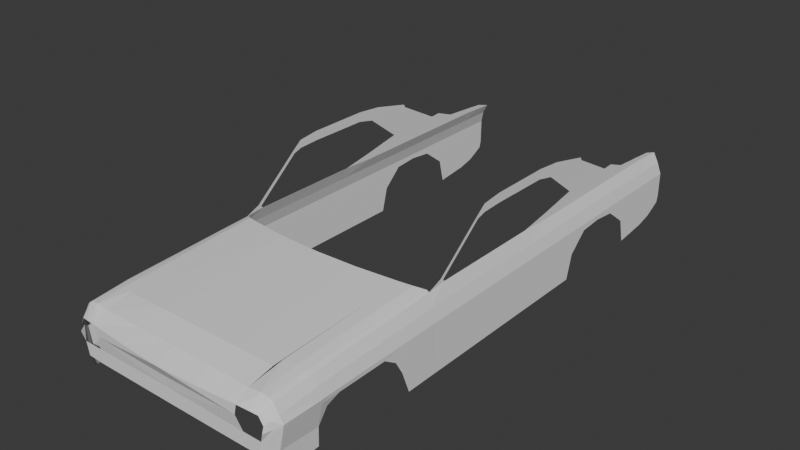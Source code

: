 # Source: AutoWorkTemplate.blend  (saved by Blender 5.0.119; exported with 4.5.12 LTS)
import bpy
from mathutils import Matrix  # noqa: F401  (used for matrix-valued properties, if any)

bpy.ops.wm.read_factory_settings(use_empty=True)
scene = bpy.context.scene
scene.name = 'Scene'

# ---- collections
col_collection = bpy.data.collections.new('Collection'); scene.collection.children.link(col_collection)

# ---- world
world_world = bpy.data.worlds.new('World'); scene.world = world_world
world_world.use_nodes = True; world_world.node_tree.nodes.clear()
_N = world_world.node_tree.nodes; _L = world_world.node_tree.links
n0 = _N.new('ShaderNodeOutputWorld'); n0.name = 'World Output'; n0.location = (200, 100)
n1 = _N.new('ShaderNodeBackground'); n1.name = 'Background'; n1.location = (-200, 100)
n1.inputs[0].default_value = (0.05088, 0.05088, 0.05088, 1.0)
_L.new(n1.outputs[0], n0.inputs[0])
n0.is_active_output = True
world_world.color = (0.05088, 0.05088, 0.05088)
world_world.sun_shadow_jitter_overblur = 0.0

# ---- meshes
me_plane = bpy.data.meshes.new('Plane')
me_plane.from_pydata([(-0.9844, -0.9643, -0.1621), (-1.0, 1.034, -0.01802), (0.0, -0.9643, -0.1517), (0.0, 0.9224, 0.0134), (-0.4943, 0.9531, 0.003349), (-0.4893, -0.9643, -0.1547), (-0.9844, -1.121, -0.2464), (0.0, -1.194, -0.2359), (-0.4893, -1.167, -0.2389), (-0.9915, -0.6745, -0.1003), (0.0, -0.6907, -0.08203), (-0.49, -0.6863, -0.08455)], [], [(11, 10, 3, 4), (9, 11, 4, 1), (5, 0, 6, 8), (2, 5, 8, 7), (0, 5, 11, 9), (5, 2, 10, 11)])
_uv = me_plane.uv_layers.new(name='UVMap')
_uv.uv.foreach_set('vector', [0.2529, 0.145, 0.5, 0.145, 0.5, 1.0, 0.2529, 1.0, 0.0, 0.145, 0.2529, 0.145, 0.2529, 1.0, 0.0, 1.0, 0.2529, 0.0, 0.0, 0.0, 0.0, 0.0, 0.2529, 0.0, 0.5, 0.0, 0.2529, 0.0, 0.2529, 0.0, 0.5, 0.0, 0.0, 0.0, 0.2529, 0.0, 0.2529, 0.145, 0.0, 0.145, 0.2529, 0.0, 0.5, 0.0, 0.5, 0.145, 0.2529, 0.145])
me_plane.update()
me_plane_003 = bpy.data.meshes.new('Plane.003')
me_plane_003.from_pydata([(-0.116, -0.3608, 0.1163), (-0.08891, -0.3614, 0.1191), (-0.1161, -0.1696, 0.1277), (-0.09032, -0.1797, 0.1338), (-0.1025, -0.3613, 0.1209), (-0.1038, -0.1766, 0.1329), (-0.1134, -0.1699, 0.1295), (-0.1115, -0.3611, 0.1195), (-0.08891, -0.3756, 0.1106), (-0.1018, -0.3742, 0.1098), (-0.1102, -0.3722, 0.1081), (-0.1162, -0.3177, 0.1208), (-0.08955, -0.323, 0.1254), (-0.1027, -0.3206, 0.1251), (-0.112, -0.3185, 0.1231), (-0.1255, -0.3605, 0.0998), (-0.1256, -0.1762, 0.1013), (-0.1149, -0.3738, 0.09346), (-0.1258, -0.3177, 0.1), (-0.115, -0.3719, 0.1), (-0.1219, -0.3177, 0.1116), (-0.1217, -0.1752, 0.1151), (-0.1216, -0.3608, 0.1071), (-0.1247, -0.3605, 0.09546), (-0.1257, -0.2181, 0.07227), (-0.1115, -0.3722, 0.08364), (-0.1249, -0.3177, 0.09569), (-0.1195, -0.3605, 0.07141), (-0.1256, -0.1758, 0.07439), (-0.1087, -0.3722, 0.06957), (-0.1197, -0.3171, 0.07001), (0.0, -0.3722, 0.08448), (0.0, -0.3722, 0.06855), (-0.09108, -0.3722, 0.08367), (-0.0915, -0.3722, 0.06876), (-0.08651, -0.3755, 0.0997), (0.0, -0.3739, 0.09669), (0.0, -0.3822, 0.1116), (-0.1111, -0.3639, 0.1166), (-0.1023, -0.3646, 0.1181), (-0.08891, -0.365, 0.117), (-0.114, -0.3664, 0.07048), (-0.1188, -0.3664, 0.09148), (-0.1191, -0.3664, 0.1036), (-0.1131, -0.3666, 0.1122), (-0.1195, -0.3664, 0.09587), (-0.09015, -0.2137, 0.1319), (-0.1036, -0.2108, 0.1312), (-0.1131, -0.2051, 0.1281), (-0.1161, -0.2046, 0.1262), (-0.1257, -0.2098, 0.101), (-0.1218, -0.209, 0.1143), (-0.1257, -0.2089, 0.04765), (-0.1256, -0.1679, 0.04768), (-0.1195, -0.3544, 0.04932), (-0.1087, -0.3697, 0.05646), (-0.1197, -0.3177, 0.05047), (-0.114, -0.3649, 0.05329), (-0.1256, -0.1761, 0.09607), (-0.1257, -0.2114, 0.0969), (-0.1162, -0.2952, 0.1219), (-0.1257, -0.2963, 0.1002), (-0.1218, -0.2961, 0.1121), (-0.08967, -0.3013, 0.1267), (-0.1028, -0.2988, 0.1263), (-0.1122, -0.296, 0.1241), (-0.1251, -0.2967, 0.09576), (-0.1224, -0.3091, 0.08766), (-0.08999, -0.2441, 0.1301), (-0.1033, -0.2413, 0.1295), (-0.1128, -0.2366, 0.1267), (-0.1255, -0.241, 0.0965), (-0.1161, -0.2361, 0.1247), (-0.1257, -0.2398, 0.1008), (-0.1218, -0.2392, 0.1136), (-0.1256, -0.2267, 0.0872)], [], [(47, 46, 3, 5), (48, 47, 5, 6), (49, 48, 6, 2), (9, 39, 38, 10), (0, 7, 14, 11), (7, 4, 13, 14), (4, 1, 12, 13), (51, 21, 16, 50), (22, 20, 18, 15), (0, 11, 20, 22), (49, 2, 21, 51), (15, 18, 26, 23), (23, 26, 30, 27), (33, 34, 32, 31), (25, 29, 34, 33), (37, 8, 35, 36), (31, 36, 35, 33), (44, 0, 22, 43), (43, 22, 15, 45), (42, 45, 15, 23), (41, 42, 23, 27), (8, 40, 39, 9), (10, 38, 44), (4, 7, 38, 39), (1, 4, 39, 40), (29, 25, 42, 41), (25, 17, 45, 42), (19, 43, 45, 17), (10, 44, 43, 19), (7, 0, 44, 38), (59, 58, 28, 24), (24, 28, 53, 52), (72, 49, 51, 74), (74, 51, 50, 73), (72, 70, 48, 49), (70, 69, 47, 48), (69, 68, 46, 47), (41, 27, 54, 57), (27, 30, 56, 54), (29, 41, 57, 55), (50, 16, 58, 59), (61, 66, 26, 18), (73, 71, 66, 61), (13, 12, 63, 64), (14, 13, 64, 65), (11, 14, 65, 60), (20, 62, 61, 18), (11, 60, 62, 20), (30, 26, 66, 67), (50, 59, 71, 73), (64, 63, 68, 69), (65, 64, 69, 70), (60, 65, 70, 72), (62, 74, 73, 61), (60, 72, 74, 62), (59, 24, 75), (71, 59, 75)])
_uv = me_plane_003.uv_layers.new(name='UVMap')
_uv.uv.foreach_set('vector', [0.5, 0.8134, 1.0, 0.8134, 1.0, 1.0, 0.5, 1.0, 0.1562, 0.8134, 0.5, 0.8134, 0.5, 1.0, 0.1603, 1.0, 0.003546, 0.8133, 0.1562, 0.8134, 0.1603, 1.0, 0.0, 1.0, 0.0, 0.0, 0.5, 0.0, 0.1603, 0.0, 0.0, 0.0, 0.0, 0.0, 0.1603, 0.0, 0.1603, 0.1466, 0.0, 0.1466, 0.1603, 0.0, 0.5, 0.0, 0.5, 0.1466, 0.1603, 0.1466, 0.5, 0.0, 1.0, 0.0, 1.0, 0.1466, 0.5, 0.1466, 0.0, 0.8134, 0.0, 1.0, 0.0, 1.0, 0.0, 0.8134, 0.0, 0.0, 0.0, 0.1466, 0.0, 0.1466, 0.0, 0.0, 0.0, 0.0, 0.0, 0.1466, 0.0, 0.1466, 0.0, 0.0, 0.003546, 0.8133, 0.0, 1.0, 0.0, 1.0, 0.0, 0.8134, 0.0, 0.0, 0.0, 0.1466, 0.0, 0.1466, 0.0, 0.0, 0.0, 0.0, 0.0, 0.1466, 0.0, 0.1466, 0.0, 0.0, 0.1603, 0.0, 0.1603, 0.0, 0.1603, 0.0, 0.1603, 0.0, 0.1603, 0.0, 0.1603, 0.0, 0.1603, 0.0, 0.1603, 0.0, 0.0, 0.0, 0.0, 0.0, 0.0, 0.0, 0.0, 0.0, 0.1603, 0.0, 0.0, 0.0, 0.0, 0.0, 0.1603, 0.0, 0.08092, 0.0, 0.0, 0.0, 0.0, 0.0, 8.74e-05, 0.0, 8.74e-05, 0.0, 0.0, 0.0, 0.0, 0.0, 0.0, 0.0, 0.0, 0.0, 0.0, 0.0, 0.0, 0.0, 0.0, 0.0, 0.08104, 0.0, 0.08106, 0.0, 0.0, 0.0, 0.0, 0.0, 0.0, 0.0, 1.0, 0.0, 0.5, 0.0, 0.0, 0.0, 0.0, 0.0, 0.1603, 0.0, 0.08092, 0.0, 0.5, 0.0, 0.1603, 0.0, 0.1603, 0.0, 0.5, 0.0, 1.0, 0.0, 0.5, 0.0, 0.5, 0.0, 1.0, 0.0, 0.1603, 0.0, 0.1603, 0.0, 0.08106, 0.0, 0.08104, 0.0, 0.0, 0.0, 0.0, 0.0, 0.0, 0.0, 0.0, 0.0, 0.0, 0.0, 8.74e-05, 0.0, 0.0, 0.0, 0.0, 0.0, 0.1603, 0.0, 0.08092, 0.0, 8.74e-05, 0.0, 0.0, 0.0, 0.1603, 0.0, 0.0, 0.0, 0.08092, 0.0, 0.1603, 0.0, 0.0, 0.8134, 0.0, 1.0, 0.0, 1.0, 0.0, 0.8134, 0.0, 0.8134, 0.0, 1.0, 0.0, 1.0, 0.0, 0.8134, 0.002329, 0.6278, 0.003546, 0.8133, 0.0, 0.8134, 0.0, 0.6278, 0.0, 0.6278, 0.0, 0.8134, 0.0, 0.8134, 0.0, 0.6278, 0.002329, 0.6278, 0.1572, 0.6279, 0.1562, 0.8134, 0.003546, 0.8133, 0.1572, 0.6279, 0.5, 0.6278, 0.5, 0.8134, 0.1562, 0.8134, 0.5, 0.6278, 1.0, 0.6278, 1.0, 0.8134, 0.5, 0.8134, 0.08104, 0.0, 0.0, 0.0, 0.0, 0.0, 0.08104, 0.0, 0.0, 0.0, 0.0, 0.1466, 0.0, 0.1466, 0.0, 0.0, 0.1603, 0.0, 0.08104, 0.0, 0.08104, 0.0, 0.1603, 0.0, 0.0, 0.8134, 0.0, 1.0, 0.0, 1.0, 0.0, 0.8134, 0.0, 0.2782, 0.0, 0.2797, 0.0, 0.1466, 0.0, 0.1466, 0.0, 0.6278, 0.0, 0.6277, 0.0, 0.2797, 0.0, 0.2782, 0.5, 0.1466, 1.0, 0.1466, 1.0, 0.2789, 0.5, 0.2789, 0.1603, 0.1466, 0.5, 0.1466, 0.5, 0.2789, 0.1623, 0.2788, 0.0, 0.1466, 0.1603, 0.1466, 0.1623, 0.2788, -0.00256, 0.2789, 0.0, 0.1466, 0.0, 0.2789, 0.0, 0.2782, 0.0, 0.1466, 0.0, 0.1466, -0.00256, 0.2789, 0.0, 0.2789, 0.0, 0.1466, 0.0, 0.1466, 0.0, 0.1466, 0.0, 0.2797, 0.0, 0.2131, 0.0, 0.8134, 0.0, 0.8134, 0.0, 0.6277, 0.0, 0.6278, 0.5, 0.2789, 1.0, 0.2789, 1.0, 0.6278, 0.5, 0.6278, 0.1623, 0.2788, 0.5, 0.2789, 0.5, 0.6278, 0.1572, 0.6279, -0.00256, 0.2789, 0.1623, 0.2788, 0.1572, 0.6279, 0.002329, 0.6278, 0.0, 0.2789, 0.0, 0.6278, 0.0, 0.6278, 0.0, 0.2782, -0.00256, 0.2789, 0.002329, 0.6278, 0.0, 0.6278, 0.0, 0.2789, 0.0, 0.8134, 0.0, 0.8134, 0.0, 0.0, 0.0, 0.6277, 0.0, 0.8134, 0.0, 0.0])
me_plane_003.update()
me_plane_004 = bpy.data.meshes.new('Plane.004')
me_plane_004.from_pydata([(-1.35, -0.2392, 1.507), (-1.462, -0.2392, 0.5548), (-1.35, -1.973, 1.486), (-1.462, -1.954, 0.5548), (-1.416, -0.2392, 1.339), (-1.462, -0.2392, 1.179), (-1.462, -0.2392, 1.118), (-1.462, -0.2392, 0.8655), (-1.462, -2.045, 0.8655), (-1.462, -2.049, 1.118), (-1.462, -2.05, 1.179), (-1.416, -2.039, 1.339), (-1.35, 0.1915, 1.486), (-1.462, 0.1612, 0.5548), (-1.416, 0.2125, 1.339), (-1.462, 0.2148, 1.179), (-1.462, 0.2171, 1.118), (-1.462, 0.2031, 0.8655), (-1.35, 0.1659, 1.57), (-1.35, 0.5712, 1.486), (-1.462, 0.5712, 0.5548), (-1.416, 0.5712, 1.339), (-1.462, 0.5712, 1.179), (-1.462, 0.5712, 1.118), (-1.462, 0.5712, 0.8655), (-1.35, 1.896, 1.486), (-1.462, 1.896, 0.5481), (-1.416, 1.896, 1.339), (-1.462, 1.896, 1.179), (-1.462, 1.896, 1.118), (-1.462, 1.896, 0.8655), (-1.35, 2.345, 1.486), (-1.462, 2.345, 0.5971), (-1.416, 2.345, 1.339), (-1.462, 2.345, 1.179), (-1.462, 2.345, 1.118), (-1.462, 2.345, 0.8655), (-1.462, 1.526, 1.086), (-1.462, 1.526, 1.179), (-1.416, 1.526, 1.339), (-1.35, 1.526, 1.486), (-1.462, 0.9042, 1.094), (-1.416, 0.9042, 1.339), (-1.462, 0.9042, 1.179), (-1.35, 0.9042, 1.486), (-1.462, 0.6536, 0.8655), (-1.462, 1.821, 0.8655), (-1.462, 1.215, 1.179), (-1.35, 1.215, 1.486), (-1.462, 1.215, 1.118), (-1.416, 1.215, 1.339), (-1.35, 1.896, 1.583), (-1.35, 2.345, 1.548), (-1.35, 2.784, 1.464), (-1.462, 2.784, 0.7709), (-1.416, 2.784, 1.339), (-1.462, 2.808, 1.179), (-1.462, 2.808, 1.118), (-1.462, 2.806, 0.8655), (-1.35, 2.784, 1.464), (-1.416, 2.564, 1.339), (-1.35, 2.564, 1.475), (-1.35, 2.564, 1.53), (-1.462, 2.564, 0.8655), (-1.462, 2.564, 1.118), (-1.462, 2.564, 1.179), (-1.462, 2.564, 0.6529), (-1.35, 0.6196, 1.572), (-1.35, 0.9005, 1.575), (-1.35, 1.212, 1.578), (-1.35, 1.521, 1.581), (-1.35, 0.6836, 1.663), (-1.35, 1.628, 1.685), (-1.35, 1.48, 1.678), (-1.35, 0.9037, 1.987), (-1.35, 0.8793, 2.03), (-1.35, 0.2408, 2.003), (-1.35, 0.3525, 2.148), (-1.35, 0.008808, 2.055), (-1.35, 0.01463, 2.18), (-1.35, -1.046, 2.049), (-1.35, -1.048, 2.15), (-1.35, -0.7801, 2.06), (-1.35, -0.7801, 2.18), (-1.35, -1.16, 2.014), (-1.35, -1.182, 2.047), (-1.35, -1.72, 1.508), (-1.462, -1.704, 0.5548), (-1.416, -1.776, 1.339), (-1.462, -1.786, 1.179), (-1.462, -1.785, 1.118), (-1.462, -1.782, 0.8655), (-1.35, -1.744, 1.535), (-1.35, -1.784, 1.559)], [], [(91, 87, 3, 8), (86, 88, 11, 2), (88, 89, 10, 11), (89, 90, 9, 10), (90, 91, 8, 9), (5, 4, 14, 15), (1, 7, 17, 13), (6, 5, 15, 16), (4, 0, 12, 14), (7, 6, 16, 17), (12, 0, 18), (13, 17, 24, 20), (16, 15, 22, 23), (14, 12, 19, 21), (17, 16, 23, 24), (15, 14, 21, 22), (37, 38, 28, 29), (39, 40, 25, 27), (38, 39, 27, 28), (29, 28, 34, 35), (27, 25, 31, 33), (30, 29, 35, 36), (28, 27, 33, 34), (26, 30, 36, 32), (47, 50, 39, 38), (50, 48, 40, 39), (49, 47, 38, 37), (23, 22, 43, 41), (21, 19, 44, 42), (22, 21, 42, 43), (26, 46, 30), (30, 46, 37, 29), (24, 23, 41, 45), (20, 24, 45), (41, 43, 47, 49), (42, 44, 48, 50), (43, 42, 50, 47), (31, 25, 51, 52), (60, 61, 53, 55), (61, 62, 59, 53), (63, 64, 57, 58), (65, 60, 55, 56), (66, 63, 58, 54), (64, 65, 56, 57), (35, 34, 65, 64), (32, 36, 63, 66), (34, 33, 60, 65), (36, 35, 64, 63), (31, 52, 62, 61), (33, 31, 61, 60), (75, 71, 76, 77), (77, 76, 78, 79), (83, 82, 80, 81), (79, 78, 82, 83), (81, 80, 84, 85), (6, 7, 91, 90), (5, 6, 90, 89), (4, 5, 89, 88), (0, 4, 88, 86), (7, 1, 87, 91), (85, 84, 92, 93), (2, 93, 92, 86), (73, 69, 74), (71, 74, 68), (74, 71, 75), (69, 68, 74), (70, 69, 73), (72, 70, 73), (51, 70, 72), (25, 40, 70, 51), (40, 48, 69, 70), (48, 44, 68, 69), (44, 19, 67, 68), (68, 67, 71), (67, 18, 71), (18, 67, 19, 12)])
_uv = me_plane_004.uv_layers.new(name='UVMap')
_uv.uv.foreach_set('vector', [0.8, 0.8542, 1.0, 0.8542, 1.0, 1.0, 0.8, 1.0, 0.0, 0.8542, 0.2, 0.8542, 0.2, 1.0, 0.0, 1.0, 0.2, 0.8542, 0.4, 0.8542, 0.4, 1.0, 0.2, 1.0, 0.4, 0.8542, 0.6, 0.8542, 0.6, 1.0, 0.4, 1.0, 0.6, 0.8542, 0.8, 0.8542, 0.8, 1.0, 0.6, 1.0, 0.4, 0.0, 0.2, 0.0, 0.2, 0.0, 0.4, 0.0, 1.0, 0.0, 0.8, 0.0, 0.8, 0.0, 1.0, 0.0, 0.6, 0.0, 0.4, 0.0, 0.4, 0.0, 0.6, 0.0, 0.2, 0.0, 0.0, 0.0, 0.0, 0.0, 0.2, 0.0, 0.8, 0.0, 0.6, 0.0, 0.6, 0.0, 0.8, 0.0, 0.0, 0.0, 0.0, 0.0, 0.0, 0.0, 1.0, 0.0, 0.8, 0.0, 0.8, 0.0, 1.0, 0.0, 0.6, 0.0, 0.4, 0.0, 0.4, 0.0, 0.6, 0.0, 0.2, 0.0, 0.0, 0.0, 0.0, 0.0, 0.2, 0.0, 0.8, 0.0, 0.6, 0.0, 0.6, 0.0, 0.8, 0.0, 0.4, 0.0, 0.2, 0.0, 0.2, 0.0, 0.4, 0.0, 0.6, 0.0, 0.4, 0.0, 0.4, 0.0, 0.6, 0.0, 0.2, 0.0, 0.0, 0.0, 0.0, 0.0, 0.2, 0.0, 0.4, 0.0, 0.2, 0.0, 0.2, 0.0, 0.4, 0.0, 0.6, 0.0, 0.4, 0.0, 0.4, 0.0, 0.6, 0.0, 0.2, 0.0, 0.0, 0.0, 0.0, 0.0, 0.2, 0.0, 0.8, 0.0, 0.6, 0.0, 0.6, 0.0, 0.8, 0.0, 0.4, 0.0, 0.2, 0.0, 0.2, 0.0, 0.4, 0.0, 1.0, 0.0, 0.8, 0.0, 0.8, 0.0, 1.0, 0.0, 0.4, 0.0, 0.2, 0.0, 0.2, 0.0, 0.4, 0.0, 0.2, 0.0, 0.0, 0.0, 0.0, 0.0, 0.2, 0.0, 0.6, 0.0, 0.4, 0.0, 0.4, 0.0, 0.6, 0.0, 0.6, 0.0, 0.4, 0.0, 0.4, 0.0, 0.6, 0.0, 0.2, 0.0, 0.0, 0.0, 0.0, 0.0, 0.2, 0.0, 0.4, 0.0, 0.2, 0.0, 0.2, 0.0, 0.4, 0.0, 1.0, 0.0, 0.0, 0.0, 0.8, 0.0, 0.8, 0.0, 0.0, 0.0, 0.6, 0.0, 0.6, 0.0, 0.8, 0.0, 0.6, 0.0, 0.6, 0.0, 0.0, 0.0, 1.0, 0.0, 0.8, 0.0, 0.0, 0.0, 0.6, 0.0, 0.4, 0.0, 0.4, 0.0, 0.6, 0.0, 0.2, 0.0, 0.0, 0.0, 0.0, 0.0, 0.2, 0.0, 0.4, 0.0, 0.2, 0.0, 0.2, 0.0, 0.4, 0.0, 0.0, 0.0, 0.0, 0.0, 0.0, 0.0, 0.0, 0.0, 0.2, 0.0, 0.0, 0.0, 0.0, 0.0, 0.2, 0.0, 0.0, 0.0, 0.0, 0.0, 0.0, 0.0, 0.0, 0.0, 0.8, 0.0, 0.6, 0.0, 0.6, 0.0, 0.8, 0.0, 0.4, 0.0, 0.2, 0.0, 0.2, 0.0, 0.4, 0.0, 1.0, 0.0, 0.8, 0.0, 0.8, 0.0, 1.0, 0.0, 0.6, 0.0, 0.4, 0.0, 0.4, 0.0, 0.6, 0.0, 0.6, 0.0, 0.4, 0.0, 0.4, 0.0, 0.6, 0.0, 1.0, 0.0, 0.8, 0.0, 0.8, 0.0, 1.0, 0.0, 0.4, 0.0, 0.2, 0.0, 0.2, 0.0, 0.4, 0.0, 0.8, 0.0, 0.6, 0.0, 0.6, 0.0, 0.8, 0.0, 0.0, 0.0, 0.0, 0.0, 0.0, 0.0, 0.0, 0.0, 0.2, 0.0, 0.0, 0.0, 0.0, 0.0, 0.2, 0.0, 0.0, 0.0, 0.0, 0.0, 0.0, 0.0, 0.0, 0.0, 0.0, 0.0, 0.0, 0.0, 0.0, 0.0, 0.0, 0.0, 0.0, 0.0, 0.0, 0.0, 0.0, 0.0, 0.0, 0.0, 0.0, 0.0, 0.0, 0.0, 0.0, 0.0, 0.0, 0.0, 0.0, 0.0, 0.0, 0.0, 0.0, 0.0, 0.0, 0.0, 0.6, 0.0, 0.8, 0.0, 0.8, 0.8542, 0.6, 0.8542, 0.4, 0.0, 0.6, 0.0, 0.6, 0.8542, 0.4, 0.8542, 0.2, 0.0, 0.4, 0.0, 0.4, 0.8542, 0.2, 0.8542, 0.0, 0.0, 0.2, 0.0, 0.2, 0.8542, 0.0, 0.8542, 0.8, 0.0, 1.0, 0.0, 1.0, 0.8542, 0.8, 0.8542, 0.0, 0.0, 0.0, 0.0, 0.0, 0.0, 0.0, 0.0, 0.0, 1.0, 0.0, 0.0, 0.0, 0.0, 0.0, 0.8542, 0.0, 0.0, 0.0, 0.0, 0.0, 0.0, 0.0, 0.0, 0.0, 0.0, 0.0, 0.0, 0.0, 0.0, 0.0, 0.0, 0.0, 0.0, 0.0, 0.0, 0.0, 0.0, 0.0, 0.0, 0.0, 0.0, 0.0, 0.0, 0.0, 0.0, 0.0, 0.0, 0.0, 0.0, 0.0, 0.0, 0.0, 0.0, 0.0, 0.0, 0.0, 0.0, 0.0, 0.0, 0.0, 0.0, 0.0, 0.0, 0.0, 0.0, 0.0, 0.0, 0.0, 0.0, 0.0, 0.0, 0.0, 0.0, 0.0, 0.0, 0.0, 0.0, 0.0, 0.0, 0.0, 0.0, 0.0, 0.0, 0.0, 0.0, 0.0, 0.0, 0.0, 0.0, 0.0, 0.0, 0.0, 0.0, 0.0, 0.0, 0.0, 0.0, 0.0, 0.0, 0.0, 0.0, 0.0, 0.0, 0.0, 0.0, 0.0, 0.0, 0.0, 0.0])
me_plane_004.update()

# ---- objects
ob_empty = bpy.data.objects.new('Empty', None)
ob_empty_001 = bpy.data.objects.new('Empty.001', None)
ob_empty_002 = bpy.data.objects.new('Empty.002', None)
ob_empty_003 = bpy.data.objects.new('Empty.003', None)
ob_plane = bpy.data.objects.new('Plane', me_plane)
ob_plane_001 = bpy.data.objects.new('Plane.001', me_plane_003)
ob_plane_002 = bpy.data.objects.new('Plane.002', me_plane_004)

# ---- transforms, parenting, visibility, modifiers, constraints
ob_empty.location = (-0.1381, 0.08851, -3.127)
ob_empty.rotation_euler = (0.0, -0.0, 1.571)
ob_empty.empty_display_type = 'IMAGE'
ob_empty.empty_image_depth = 'FRONT'
ob_empty.use_empty_image_alpha = True
ob_empty.empty_image_side = 'FRONT'
ob_empty.color = (1.0, 1.0, 1.0, 0.3)
ob_empty_001.location = (-6.203, 0.08851, -0.09051)
ob_empty_001.rotation_euler = (1.571, -4.371e-08, 1.571)
ob_empty_001.empty_display_type = 'IMAGE'
ob_empty_001.empty_image_depth = 'FRONT'
ob_empty_001.use_empty_image_alpha = True
ob_empty_001.empty_image_side = 'FRONT'
ob_empty_001.color = (1.0, 1.0, 1.0, 0.3)
ob_empty_002.location = (-0.3245, 6.94, -0.09209)
ob_empty_002.rotation_euler = (1.571, -4.371e-08, 6.283)
ob_empty_002.empty_display_type = 'IMAGE'
ob_empty_002.empty_image_depth = 'FRONT'
ob_empty_002.use_empty_image_alpha = True
ob_empty_002.empty_image_side = 'FRONT'
ob_empty_002.color = (1.0, 1.0, 1.0, 0.3)
ob_empty_003.location = (0.3213, -5.279, 0.2327)
ob_empty_003.rotation_euler = (1.571, -4.371e-08, 15.71)
ob_empty_003.empty_display_type = 'IMAGE'
ob_empty_003.use_empty_image_alpha = True
ob_empty_003.empty_image_side = 'FRONT'
ob_empty_003.color = (1.0, 1.0, 1.0, 0.3)
ob_plane.location = (0.0, -0.2737, 0.1356)
ob_plane.scale = (0.09032, 0.09091, 0.1016)
_m = ob_plane.modifiers.new('Mirror', 'MIRROR')
_m.use_clip = True
ob_plane_001.location = (0.0, 0.0, 0.0)
_m = ob_plane_001.modifiers.new('Mirror', 'MIRROR')
_m.use_clip = True
ob_plane_002.location = (0.0, 0.0, 0.0)
ob_plane_002.scale = (0.08594, 0.08594, 0.08594)
_m = ob_plane_002.modifiers.new('Mirror', 'MIRROR')

# ---- collection membership
col_collection.objects.link(ob_empty)
col_collection.objects.link(ob_empty_001)
col_collection.objects.link(ob_empty_002)
col_collection.objects.link(ob_empty_003)
col_collection.objects.link(ob_plane)
col_collection.objects.link(ob_plane_001)
col_collection.objects.link(ob_plane_002)

# ---- scene / render settings (as saved in the file)
scene.frame_start = 1; scene.frame_end = 250; scene.frame_set(1)
scene.render.engine = 'BLENDER_EEVEE_NEXT'
scene.render.bake_bias = 0.0
scene.render.bake_samples = 0
scene.cycles.sampling_pattern = 'TABULATED_SOBOL'
scene.eevee.use_volume_custom_range = False
bpy.context.view_layer.update()

# ---- added for rendering (the .blend has no active camera and no usable light): camera, sun
cam_auto = bpy.data.cameras.new('AutoCamera')
cam_auto.lens = 50.0
cam_auto.sensor_width = 36.0
cam_auto.clip_end = 1000.0
ob_auto_camera = bpy.data.objects.new('AutoCamera', cam_auto)
scene.collection.objects.link(ob_auto_camera)
ob_auto_camera.location = (0.635461, -0.833025, 0.625591)
ob_auto_camera.rotation_euler = (1.09748, -7.21219e-08, 0.694738)
scene.camera = ob_auto_camera
light_auto_sun = bpy.data.lights.new('AutoSun', 'SUN')
light_auto_sun.energy = 3.0
light_auto_sun.angle = 0.0523599
ob_auto_sun = bpy.data.objects.new('AutoSun', light_auto_sun)
scene.collection.objects.link(ob_auto_sun)
ob_auto_sun.rotation_euler = (0.872665, 0.174533, 0.523599)
bpy.context.view_layer.update()
